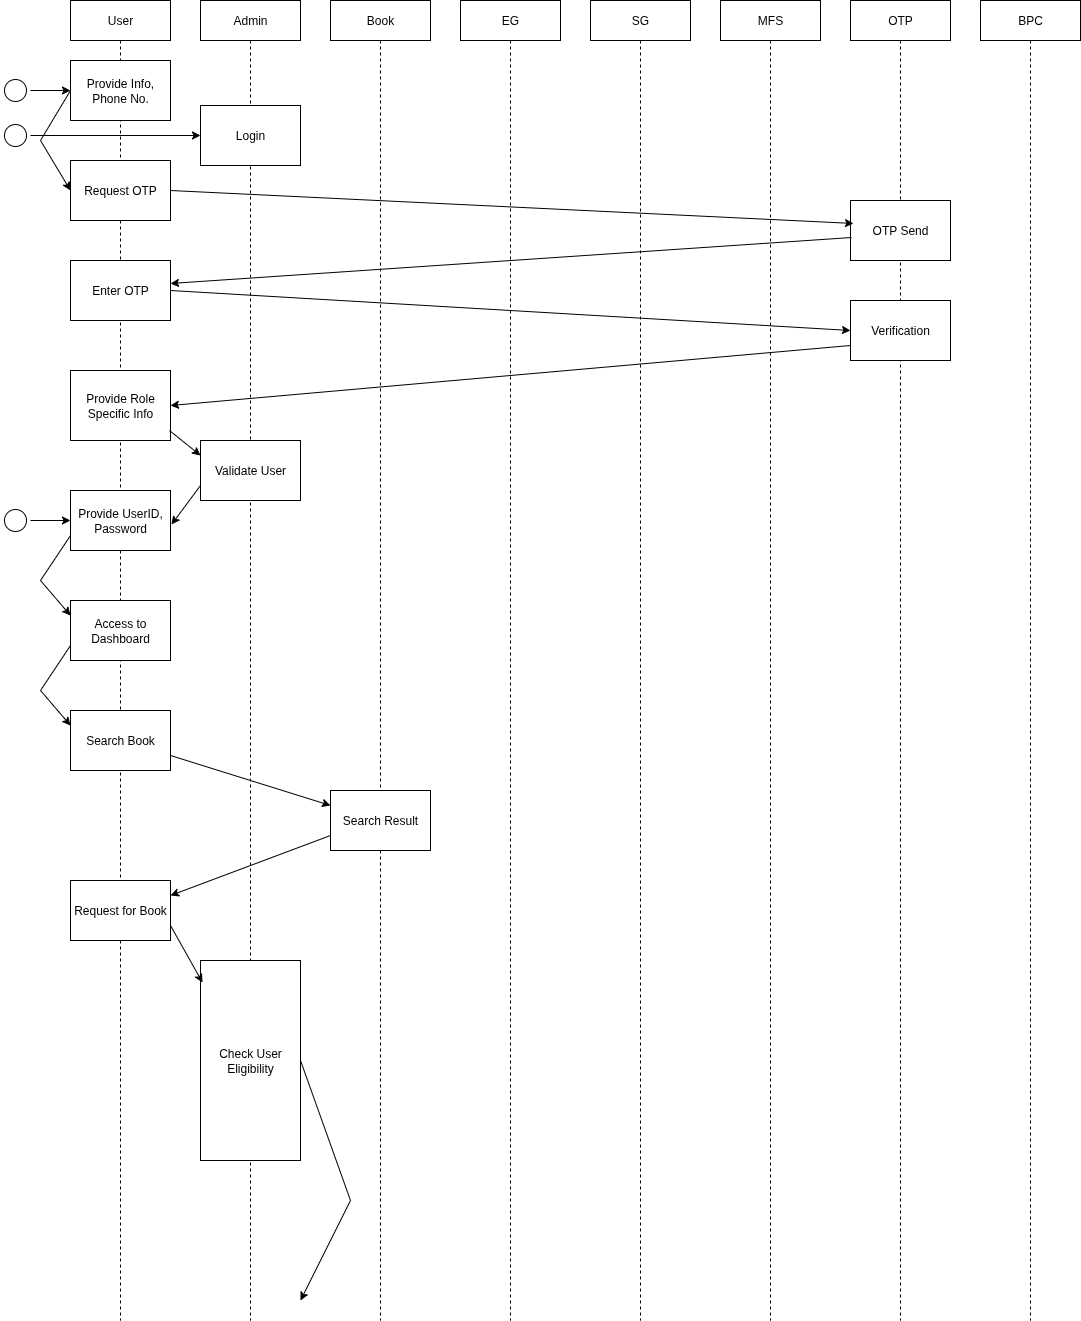

The diagram above was exported from draw.io. Its source (the exported page's mxGraphModel, read from the mxfile embedded in the PNG):
<mxGraphModel dx="2459" dy="748" grid="1" gridSize="10" guides="1" tooltips="1" connect="1" arrows="1" fold="1" page="1" pageScale="1" pageWidth="827" pageHeight="1169" math="0" shadow="0">
  <root>
    <mxCell id="0" />
    <mxCell id="1" parent="0" />
    <mxCell id="GOHQwwrpkdEUQN09xZag-1" value="User" style="shape=umlLifeline;perimeter=lifelinePerimeter;whiteSpace=wrap;html=1;container=1;dropTarget=0;collapsible=0;recursiveResize=0;outlineConnect=0;portConstraint=eastwest;newEdgeStyle={&quot;curved&quot;:0,&quot;rounded&quot;:0};" parent="1" vertex="1">
      <mxGeometry x="60" y="60" width="100" height="1320" as="geometry" />
    </mxCell>
    <mxCell id="GOHQwwrpkdEUQN09xZag-2" value="Admin" style="shape=umlLifeline;perimeter=lifelinePerimeter;whiteSpace=wrap;html=1;container=1;dropTarget=0;collapsible=0;recursiveResize=0;outlineConnect=0;portConstraint=eastwest;newEdgeStyle={&quot;curved&quot;:0,&quot;rounded&quot;:0};" parent="1" vertex="1">
      <mxGeometry x="190" y="60" width="100" height="1320" as="geometry" />
    </mxCell>
    <mxCell id="GOHQwwrpkdEUQN09xZag-3" value="Book" style="shape=umlLifeline;perimeter=lifelinePerimeter;whiteSpace=wrap;html=1;container=1;dropTarget=0;collapsible=0;recursiveResize=0;outlineConnect=0;portConstraint=eastwest;newEdgeStyle={&quot;curved&quot;:0,&quot;rounded&quot;:0};" parent="1" vertex="1">
      <mxGeometry x="320" y="60" width="100" height="1320" as="geometry" />
    </mxCell>
    <mxCell id="GOHQwwrpkdEUQN09xZag-4" value="EG" style="shape=umlLifeline;perimeter=lifelinePerimeter;whiteSpace=wrap;html=1;container=1;dropTarget=0;collapsible=0;recursiveResize=0;outlineConnect=0;portConstraint=eastwest;newEdgeStyle={&quot;curved&quot;:0,&quot;rounded&quot;:0};" parent="1" vertex="1">
      <mxGeometry x="450" y="60" width="100" height="1320" as="geometry" />
    </mxCell>
    <mxCell id="GOHQwwrpkdEUQN09xZag-5" value="SG" style="shape=umlLifeline;perimeter=lifelinePerimeter;whiteSpace=wrap;html=1;container=1;dropTarget=0;collapsible=0;recursiveResize=0;outlineConnect=0;portConstraint=eastwest;newEdgeStyle={&quot;curved&quot;:0,&quot;rounded&quot;:0};" parent="1" vertex="1">
      <mxGeometry x="580" y="60" width="100" height="1320" as="geometry" />
    </mxCell>
    <mxCell id="GOHQwwrpkdEUQN09xZag-6" value="MFS" style="shape=umlLifeline;perimeter=lifelinePerimeter;whiteSpace=wrap;html=1;container=1;dropTarget=0;collapsible=0;recursiveResize=0;outlineConnect=0;portConstraint=eastwest;newEdgeStyle={&quot;curved&quot;:0,&quot;rounded&quot;:0};" parent="1" vertex="1">
      <mxGeometry x="710" y="60" width="100" height="1320" as="geometry" />
    </mxCell>
    <mxCell id="GOHQwwrpkdEUQN09xZag-7" value="OTP" style="shape=umlLifeline;perimeter=lifelinePerimeter;whiteSpace=wrap;html=1;container=1;dropTarget=0;collapsible=0;recursiveResize=0;outlineConnect=0;portConstraint=eastwest;newEdgeStyle={&quot;curved&quot;:0,&quot;rounded&quot;:0};" parent="1" vertex="1">
      <mxGeometry x="840" y="60" width="100" height="1320" as="geometry" />
    </mxCell>
    <mxCell id="XaUr_EkRjOVha_hYHoCP-3" style="edgeStyle=orthogonalEdgeStyle;rounded=0;orthogonalLoop=1;jettySize=auto;html=1;exitX=1;exitY=0.5;exitDx=0;exitDy=0;entryX=0;entryY=0.5;entryDx=0;entryDy=0;" edge="1" parent="1" source="GOHQwwrpkdEUQN09xZag-8" target="GOHQwwrpkdEUQN09xZag-10">
      <mxGeometry relative="1" as="geometry" />
    </mxCell>
    <mxCell id="GOHQwwrpkdEUQN09xZag-8" value="" style="ellipse;html=1;shape=startState;" parent="1" vertex="1">
      <mxGeometry x="-10" y="135" width="30" height="30" as="geometry" />
    </mxCell>
    <mxCell id="GOHQwwrpkdEUQN09xZag-10" value="Provide Info, Phone No." style="rounded=0;whiteSpace=wrap;html=1;" parent="1" vertex="1">
      <mxGeometry x="60" y="120" width="100" height="60" as="geometry" />
    </mxCell>
    <mxCell id="GOHQwwrpkdEUQN09xZag-11" value="Request OTP" style="rounded=0;whiteSpace=wrap;html=1;" parent="1" vertex="1">
      <mxGeometry x="60" y="220" width="100" height="60" as="geometry" />
    </mxCell>
    <mxCell id="GOHQwwrpkdEUQN09xZag-14" value="OTP Send" style="rounded=0;whiteSpace=wrap;html=1;" parent="1" vertex="1">
      <mxGeometry x="840" y="260" width="100" height="60" as="geometry" />
    </mxCell>
    <mxCell id="GOHQwwrpkdEUQN09xZag-15" value="Enter OTP" style="rounded=0;whiteSpace=wrap;html=1;" parent="1" vertex="1">
      <mxGeometry x="60" y="320" width="100" height="60" as="geometry" />
    </mxCell>
    <mxCell id="GOHQwwrpkdEUQN09xZag-16" value="" style="endArrow=classic;html=1;rounded=0;entryX=1;entryY=0.383;entryDx=0;entryDy=0;entryPerimeter=0;exitX=0.01;exitY=0.617;exitDx=0;exitDy=0;exitPerimeter=0;" parent="1" source="GOHQwwrpkdEUQN09xZag-14" target="GOHQwwrpkdEUQN09xZag-15" edge="1">
      <mxGeometry width="50" height="50" relative="1" as="geometry">
        <mxPoint x="430" y="510" as="sourcePoint" />
        <mxPoint x="480" y="460" as="targetPoint" />
      </mxGeometry>
    </mxCell>
    <mxCell id="GOHQwwrpkdEUQN09xZag-17" value="Provide Role Specific Info" style="rounded=0;whiteSpace=wrap;html=1;" parent="1" vertex="1">
      <mxGeometry x="60" y="430" width="100" height="70" as="geometry" />
    </mxCell>
    <mxCell id="GOHQwwrpkdEUQN09xZag-19" value="Validate User" style="rounded=0;whiteSpace=wrap;html=1;" parent="1" vertex="1">
      <mxGeometry x="190" y="500" width="100" height="60" as="geometry" />
    </mxCell>
    <mxCell id="GOHQwwrpkdEUQN09xZag-20" value="" style="endArrow=classic;html=1;rounded=0;entryX=0;entryY=0.25;entryDx=0;entryDy=0;" parent="1" target="GOHQwwrpkdEUQN09xZag-19" edge="1">
      <mxGeometry width="50" height="50" relative="1" as="geometry">
        <mxPoint x="159" y="490" as="sourcePoint" />
        <mxPoint x="480" y="460" as="targetPoint" />
      </mxGeometry>
    </mxCell>
    <mxCell id="GOHQwwrpkdEUQN09xZag-22" value="" style="endArrow=classic;html=1;rounded=0;entryX=1.01;entryY=0.4;entryDx=0;entryDy=0;entryPerimeter=0;exitX=0;exitY=0.75;exitDx=0;exitDy=0;" parent="1" source="GOHQwwrpkdEUQN09xZag-19" edge="1">
      <mxGeometry width="50" height="50" relative="1" as="geometry">
        <mxPoint x="430" y="710" as="sourcePoint" />
        <mxPoint x="161" y="584" as="targetPoint" />
      </mxGeometry>
    </mxCell>
    <mxCell id="GOHQwwrpkdEUQN09xZag-23" value="Provide UserID, Password" style="rounded=0;whiteSpace=wrap;html=1;" parent="1" vertex="1">
      <mxGeometry x="60" y="550" width="100" height="60" as="geometry" />
    </mxCell>
    <mxCell id="GOHQwwrpkdEUQN09xZag-25" value="Access to Dashboard" style="rounded=0;whiteSpace=wrap;html=1;" parent="1" vertex="1">
      <mxGeometry x="60" y="660" width="100" height="60" as="geometry" />
    </mxCell>
    <mxCell id="GOHQwwrpkdEUQN09xZag-26" value="" style="endArrow=classic;html=1;rounded=0;exitX=0;exitY=0.75;exitDx=0;exitDy=0;entryX=0;entryY=0.25;entryDx=0;entryDy=0;" parent="1" source="GOHQwwrpkdEUQN09xZag-23" target="GOHQwwrpkdEUQN09xZag-25" edge="1">
      <mxGeometry width="50" height="50" relative="1" as="geometry">
        <mxPoint x="430" y="910" as="sourcePoint" />
        <mxPoint x="480" y="860" as="targetPoint" />
        <Array as="points">
          <mxPoint x="30" y="640" />
        </Array>
      </mxGeometry>
    </mxCell>
    <mxCell id="GOHQwwrpkdEUQN09xZag-27" value="Search Book" style="rounded=0;whiteSpace=wrap;html=1;" parent="1" vertex="1">
      <mxGeometry x="60" y="770" width="100" height="60" as="geometry" />
    </mxCell>
    <mxCell id="GOHQwwrpkdEUQN09xZag-28" value="" style="endArrow=classic;html=1;rounded=0;exitX=0;exitY=0.75;exitDx=0;exitDy=0;entryX=0;entryY=0.25;entryDx=0;entryDy=0;" parent="1" source="GOHQwwrpkdEUQN09xZag-25" target="GOHQwwrpkdEUQN09xZag-27" edge="1">
      <mxGeometry width="50" height="50" relative="1" as="geometry">
        <mxPoint x="430" y="910" as="sourcePoint" />
        <mxPoint x="480" y="860" as="targetPoint" />
        <Array as="points">
          <mxPoint x="30" y="750" />
        </Array>
      </mxGeometry>
    </mxCell>
    <mxCell id="GOHQwwrpkdEUQN09xZag-29" value="Search Result" style="rounded=0;whiteSpace=wrap;html=1;" parent="1" vertex="1">
      <mxGeometry x="320" y="850" width="100" height="60" as="geometry" />
    </mxCell>
    <mxCell id="GOHQwwrpkdEUQN09xZag-30" value="" style="endArrow=classic;html=1;rounded=0;exitX=1;exitY=0.75;exitDx=0;exitDy=0;entryX=0;entryY=0.25;entryDx=0;entryDy=0;" parent="1" source="GOHQwwrpkdEUQN09xZag-27" target="GOHQwwrpkdEUQN09xZag-29" edge="1">
      <mxGeometry width="50" height="50" relative="1" as="geometry">
        <mxPoint x="430" y="1110" as="sourcePoint" />
        <mxPoint x="480" y="1060" as="targetPoint" />
      </mxGeometry>
    </mxCell>
    <mxCell id="GOHQwwrpkdEUQN09xZag-31" value="Request for Book" style="rounded=0;whiteSpace=wrap;html=1;" parent="1" vertex="1">
      <mxGeometry x="60" y="940" width="100" height="60" as="geometry" />
    </mxCell>
    <mxCell id="GOHQwwrpkdEUQN09xZag-32" value="" style="endArrow=classic;html=1;rounded=0;exitX=0;exitY=0.75;exitDx=0;exitDy=0;entryX=1;entryY=0.25;entryDx=0;entryDy=0;" parent="1" source="GOHQwwrpkdEUQN09xZag-29" target="GOHQwwrpkdEUQN09xZag-31" edge="1">
      <mxGeometry width="50" height="50" relative="1" as="geometry">
        <mxPoint x="430" y="1010" as="sourcePoint" />
        <mxPoint x="480" y="960" as="targetPoint" />
      </mxGeometry>
    </mxCell>
    <mxCell id="GOHQwwrpkdEUQN09xZag-33" value="Check User Eligibility" style="rounded=0;whiteSpace=wrap;html=1;" parent="1" vertex="1">
      <mxGeometry x="190" y="1020" width="100" height="200" as="geometry" />
    </mxCell>
    <mxCell id="GOHQwwrpkdEUQN09xZag-34" style="edgeStyle=orthogonalEdgeStyle;rounded=0;orthogonalLoop=1;jettySize=auto;html=1;exitX=0.5;exitY=1;exitDx=0;exitDy=0;" parent="1" source="GOHQwwrpkdEUQN09xZag-33" target="GOHQwwrpkdEUQN09xZag-33" edge="1">
      <mxGeometry relative="1" as="geometry" />
    </mxCell>
    <mxCell id="GOHQwwrpkdEUQN09xZag-36" value="" style="endArrow=classic;html=1;rounded=0;exitX=1;exitY=0.75;exitDx=0;exitDy=0;entryX=0.02;entryY=0.11;entryDx=0;entryDy=0;entryPerimeter=0;" parent="1" source="GOHQwwrpkdEUQN09xZag-31" target="GOHQwwrpkdEUQN09xZag-33" edge="1">
      <mxGeometry width="50" height="50" relative="1" as="geometry">
        <mxPoint x="430" y="1110" as="sourcePoint" />
        <mxPoint x="480" y="1060" as="targetPoint" />
      </mxGeometry>
    </mxCell>
    <mxCell id="GOHQwwrpkdEUQN09xZag-51" value="" style="group" parent="1" vertex="1" connectable="0">
      <mxGeometry x="-10" y="565" width="30" height="30" as="geometry" />
    </mxCell>
    <mxCell id="GOHQwwrpkdEUQN09xZag-52" value="" style="ellipse;html=1;shape=startState;" parent="GOHQwwrpkdEUQN09xZag-51" vertex="1">
      <mxGeometry width="30" height="30" as="geometry" />
    </mxCell>
    <mxCell id="GOHQwwrpkdEUQN09xZag-85" value="BPC" style="shape=umlLifeline;perimeter=lifelinePerimeter;whiteSpace=wrap;html=1;container=1;dropTarget=0;collapsible=0;recursiveResize=0;outlineConnect=0;portConstraint=eastwest;newEdgeStyle={&quot;curved&quot;:0,&quot;rounded&quot;:0};" parent="1" vertex="1">
      <mxGeometry x="970" y="60" width="100" height="1320" as="geometry" />
    </mxCell>
    <mxCell id="GOHQwwrpkdEUQN09xZag-53" value="" style="endArrow=classic;html=1;rounded=0;exitX=1;exitY=0.5;exitDx=0;exitDy=0;entryX=0;entryY=0.5;entryDx=0;entryDy=0;" parent="1" source="GOHQwwrpkdEUQN09xZag-52" target="GOHQwwrpkdEUQN09xZag-23" edge="1">
      <mxGeometry width="50" height="50" relative="1" as="geometry">
        <mxPoint x="30" y="730" as="sourcePoint" />
        <mxPoint x="480" y="460" as="targetPoint" />
      </mxGeometry>
    </mxCell>
    <mxCell id="GOHQwwrpkdEUQN09xZag-117" value="" style="endArrow=classic;html=1;rounded=0;exitX=1;exitY=0.5;exitDx=0;exitDy=0;" parent="1" source="GOHQwwrpkdEUQN09xZag-33" edge="1">
      <mxGeometry width="50" height="50" relative="1" as="geometry">
        <mxPoint x="290" y="1280" as="sourcePoint" />
        <mxPoint x="290" y="1360" as="targetPoint" />
        <Array as="points">
          <mxPoint x="340" y="1260" />
        </Array>
      </mxGeometry>
    </mxCell>
    <mxCell id="OUhrwqEreDt8xcEVyPfw-2" value="" style="endArrow=classic;html=1;rounded=0;exitX=0;exitY=0.5;exitDx=0;exitDy=0;entryX=0;entryY=0.5;entryDx=0;entryDy=0;" parent="1" source="GOHQwwrpkdEUQN09xZag-10" target="GOHQwwrpkdEUQN09xZag-11" edge="1">
      <mxGeometry width="50" height="50" relative="1" as="geometry">
        <mxPoint x="60" y="190" as="sourcePoint" />
        <mxPoint x="60" y="288" as="targetPoint" />
        <Array as="points">
          <mxPoint x="30" y="200" />
        </Array>
      </mxGeometry>
    </mxCell>
    <mxCell id="OUhrwqEreDt8xcEVyPfw-4" value="" style="endArrow=classic;html=1;rounded=0;exitX=1;exitY=0.5;exitDx=0;exitDy=0;entryX=0.03;entryY=0.383;entryDx=0;entryDy=0;entryPerimeter=0;" parent="1" source="GOHQwwrpkdEUQN09xZag-11" target="GOHQwwrpkdEUQN09xZag-14" edge="1">
      <mxGeometry width="50" height="50" relative="1" as="geometry">
        <mxPoint x="600" y="410" as="sourcePoint" />
        <mxPoint x="650" y="360" as="targetPoint" />
      </mxGeometry>
    </mxCell>
    <mxCell id="OUhrwqEreDt8xcEVyPfw-5" value="Verification" style="rounded=0;whiteSpace=wrap;html=1;" parent="1" vertex="1">
      <mxGeometry x="840" y="360" width="100" height="60" as="geometry" />
    </mxCell>
    <mxCell id="OUhrwqEreDt8xcEVyPfw-6" value="" style="endArrow=classic;html=1;rounded=0;exitX=1;exitY=0.5;exitDx=0;exitDy=0;entryX=0;entryY=0.5;entryDx=0;entryDy=0;" parent="1" source="GOHQwwrpkdEUQN09xZag-15" target="OUhrwqEreDt8xcEVyPfw-5" edge="1">
      <mxGeometry width="50" height="50" relative="1" as="geometry">
        <mxPoint x="350" y="270" as="sourcePoint" />
        <mxPoint x="1033" y="303" as="targetPoint" />
      </mxGeometry>
    </mxCell>
    <mxCell id="OUhrwqEreDt8xcEVyPfw-8" value="" style="endArrow=classic;html=1;rounded=0;entryX=1;entryY=0.5;entryDx=0;entryDy=0;exitX=0;exitY=0.75;exitDx=0;exitDy=0;" parent="1" source="OUhrwqEreDt8xcEVyPfw-5" target="GOHQwwrpkdEUQN09xZag-17" edge="1">
      <mxGeometry width="50" height="50" relative="1" as="geometry">
        <mxPoint x="1231" y="400" as="sourcePoint" />
        <mxPoint x="550" y="446" as="targetPoint" />
      </mxGeometry>
    </mxCell>
    <mxCell id="XaUr_EkRjOVha_hYHoCP-1" value="Login" style="rounded=0;whiteSpace=wrap;html=1;" vertex="1" parent="1">
      <mxGeometry x="190" y="165" width="100" height="60" as="geometry" />
    </mxCell>
    <mxCell id="XaUr_EkRjOVha_hYHoCP-4" style="edgeStyle=orthogonalEdgeStyle;rounded=0;orthogonalLoop=1;jettySize=auto;html=1;exitX=1;exitY=0.5;exitDx=0;exitDy=0;entryX=0;entryY=0.5;entryDx=0;entryDy=0;" edge="1" parent="1" source="XaUr_EkRjOVha_hYHoCP-2" target="XaUr_EkRjOVha_hYHoCP-1">
      <mxGeometry relative="1" as="geometry" />
    </mxCell>
    <mxCell id="XaUr_EkRjOVha_hYHoCP-2" value="" style="ellipse;html=1;shape=startState;" vertex="1" parent="1">
      <mxGeometry x="-10" y="180" width="30" height="30" as="geometry" />
    </mxCell>
  </root>
</mxGraphModel>